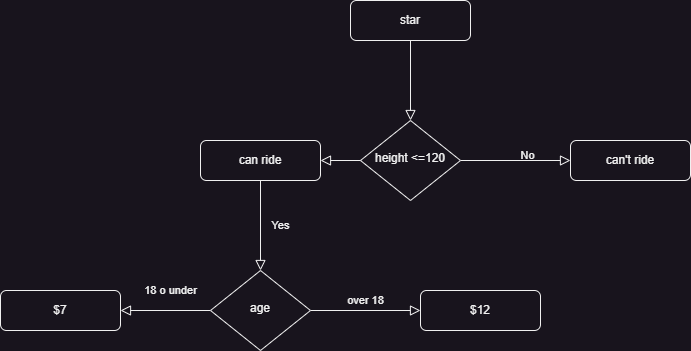

The diagram above was exported from draw.io. Its source (the exported page's mxGraphModel, read from the mxfile embedded in the PNG):
<mxGraphModel dx="947" dy="485" grid="1" gridSize="10" guides="1" tooltips="1" connect="1" arrows="1" fold="1" page="1" pageScale="1" pageWidth="827" pageHeight="1169" math="0" shadow="0">
  <root>
    <mxCell id="WIyWlLk6GJQsqaUBKTNV-0" />
    <mxCell id="WIyWlLk6GJQsqaUBKTNV-1" parent="WIyWlLk6GJQsqaUBKTNV-0" />
    <mxCell id="WIyWlLk6GJQsqaUBKTNV-2" value="" style="rounded=0;html=1;jettySize=auto;orthogonalLoop=1;fontSize=11;endArrow=block;endFill=0;endSize=8;strokeWidth=1;shadow=0;labelBackgroundColor=none;edgeStyle=orthogonalEdgeStyle;" parent="WIyWlLk6GJQsqaUBKTNV-1" source="WIyWlLk6GJQsqaUBKTNV-3" target="WIyWlLk6GJQsqaUBKTNV-6" edge="1">
      <mxGeometry relative="1" as="geometry" />
    </mxCell>
    <mxCell id="WIyWlLk6GJQsqaUBKTNV-3" value="star" style="rounded=1;whiteSpace=wrap;html=1;fontSize=12;glass=0;strokeWidth=1;shadow=0;" parent="WIyWlLk6GJQsqaUBKTNV-1" vertex="1">
      <mxGeometry x="360" y="60" width="120" height="40" as="geometry" />
    </mxCell>
    <mxCell id="WIyWlLk6GJQsqaUBKTNV-4" value="Yes" style="rounded=0;html=1;jettySize=auto;orthogonalLoop=1;fontSize=11;endArrow=block;endFill=0;endSize=8;strokeWidth=1;shadow=0;labelBackgroundColor=none;edgeStyle=orthogonalEdgeStyle;" parent="WIyWlLk6GJQsqaUBKTNV-1" source="Rk9vZMSS37B_heYfiKK3-0" target="WIyWlLk6GJQsqaUBKTNV-10" edge="1">
      <mxGeometry y="20" relative="1" as="geometry">
        <mxPoint as="offset" />
      </mxGeometry>
    </mxCell>
    <mxCell id="WIyWlLk6GJQsqaUBKTNV-5" value="No" style="edgeStyle=orthogonalEdgeStyle;rounded=0;html=1;jettySize=auto;orthogonalLoop=1;fontSize=11;endArrow=block;endFill=0;endSize=8;strokeWidth=1;shadow=0;labelBackgroundColor=none;" parent="WIyWlLk6GJQsqaUBKTNV-1" source="WIyWlLk6GJQsqaUBKTNV-6" target="WIyWlLk6GJQsqaUBKTNV-7" edge="1">
      <mxGeometry x="0.2143" y="5" relative="1" as="geometry">
        <mxPoint as="offset" />
      </mxGeometry>
    </mxCell>
    <mxCell id="WIyWlLk6GJQsqaUBKTNV-6" value="height &amp;lt;=120" style="rhombus;whiteSpace=wrap;html=1;shadow=0;fontFamily=Helvetica;fontSize=12;align=center;strokeWidth=1;spacing=6;spacingTop=-4;" parent="WIyWlLk6GJQsqaUBKTNV-1" vertex="1">
      <mxGeometry x="370" y="180" width="100" height="80" as="geometry" />
    </mxCell>
    <mxCell id="WIyWlLk6GJQsqaUBKTNV-7" value="can't ride" style="rounded=1;whiteSpace=wrap;html=1;fontSize=12;glass=0;strokeWidth=1;shadow=0;" parent="WIyWlLk6GJQsqaUBKTNV-1" vertex="1">
      <mxGeometry x="580" y="200" width="120" height="40" as="geometry" />
    </mxCell>
    <mxCell id="WIyWlLk6GJQsqaUBKTNV-8" value="18 o under" style="rounded=0;html=1;jettySize=auto;orthogonalLoop=1;fontSize=11;endArrow=block;endFill=0;endSize=8;strokeWidth=1;shadow=0;labelBackgroundColor=none;edgeStyle=orthogonalEdgeStyle;" parent="WIyWlLk6GJQsqaUBKTNV-1" source="WIyWlLk6GJQsqaUBKTNV-10" target="WIyWlLk6GJQsqaUBKTNV-11" edge="1">
      <mxGeometry x="-0.1111" y="-20" relative="1" as="geometry">
        <mxPoint as="offset" />
      </mxGeometry>
    </mxCell>
    <mxCell id="WIyWlLk6GJQsqaUBKTNV-9" value="over 18" style="edgeStyle=orthogonalEdgeStyle;rounded=0;html=1;jettySize=auto;orthogonalLoop=1;fontSize=11;endArrow=block;endFill=0;endSize=8;strokeWidth=1;shadow=0;labelBackgroundColor=none;" parent="WIyWlLk6GJQsqaUBKTNV-1" source="WIyWlLk6GJQsqaUBKTNV-10" target="WIyWlLk6GJQsqaUBKTNV-12" edge="1">
      <mxGeometry y="10" relative="1" as="geometry">
        <mxPoint as="offset" />
      </mxGeometry>
    </mxCell>
    <mxCell id="WIyWlLk6GJQsqaUBKTNV-10" value="age" style="rhombus;whiteSpace=wrap;html=1;shadow=0;fontFamily=Helvetica;fontSize=12;align=center;strokeWidth=1;spacing=6;spacingTop=-4;" parent="WIyWlLk6GJQsqaUBKTNV-1" vertex="1">
      <mxGeometry x="220" y="330" width="100" height="80" as="geometry" />
    </mxCell>
    <mxCell id="WIyWlLk6GJQsqaUBKTNV-11" value="$7" style="rounded=1;whiteSpace=wrap;html=1;fontSize=12;glass=0;strokeWidth=1;shadow=0;" parent="WIyWlLk6GJQsqaUBKTNV-1" vertex="1">
      <mxGeometry x="10" y="350" width="120" height="40" as="geometry" />
    </mxCell>
    <mxCell id="WIyWlLk6GJQsqaUBKTNV-12" value="$12" style="rounded=1;whiteSpace=wrap;html=1;fontSize=12;glass=0;strokeWidth=1;shadow=0;" parent="WIyWlLk6GJQsqaUBKTNV-1" vertex="1">
      <mxGeometry x="430" y="350" width="120" height="40" as="geometry" />
    </mxCell>
    <mxCell id="Rk9vZMSS37B_heYfiKK3-1" value="" style="rounded=0;html=1;jettySize=auto;orthogonalLoop=1;fontSize=11;endArrow=block;endFill=0;endSize=8;strokeWidth=1;shadow=0;labelBackgroundColor=none;edgeStyle=orthogonalEdgeStyle;" edge="1" parent="WIyWlLk6GJQsqaUBKTNV-1" source="WIyWlLk6GJQsqaUBKTNV-6" target="Rk9vZMSS37B_heYfiKK3-0">
      <mxGeometry y="20" relative="1" as="geometry">
        <mxPoint as="offset" />
        <mxPoint x="370" y="220" as="sourcePoint" />
        <mxPoint x="220" y="290" as="targetPoint" />
      </mxGeometry>
    </mxCell>
    <mxCell id="Rk9vZMSS37B_heYfiKK3-0" value="can ride" style="rounded=1;whiteSpace=wrap;html=1;fontSize=12;glass=0;strokeWidth=1;shadow=0;" vertex="1" parent="WIyWlLk6GJQsqaUBKTNV-1">
      <mxGeometry x="210" y="200" width="120" height="40" as="geometry" />
    </mxCell>
  </root>
</mxGraphModel>